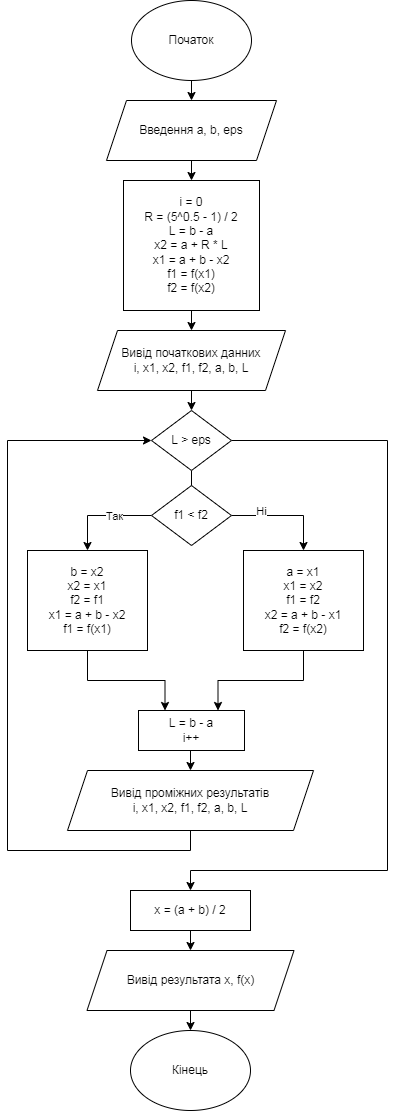

The diagram above was exported from draw.io. Its source (the exported page's mxGraphModel, read from the mxfile embedded in the PNG):
<mxGraphModel dx="813" dy="706" grid="1" gridSize="10" guides="1" tooltips="1" connect="1" arrows="1" fold="1" page="1" pageScale="1" pageWidth="827" pageHeight="1169" math="0" shadow="0">
  <root>
    <mxCell id="WIyWlLk6GJQsqaUBKTNV-0" />
    <mxCell id="WIyWlLk6GJQsqaUBKTNV-1" parent="WIyWlLk6GJQsqaUBKTNV-0" />
    <mxCell id="uDCtxzR3iTsRjBTPaetE-5" style="edgeStyle=orthogonalEdgeStyle;rounded=0;orthogonalLoop=1;jettySize=auto;html=1;exitX=0.5;exitY=1;exitDx=0;exitDy=0;entryX=0.5;entryY=0;entryDx=0;entryDy=0;" edge="1" parent="WIyWlLk6GJQsqaUBKTNV-1" source="uDCtxzR3iTsRjBTPaetE-0" target="uDCtxzR3iTsRjBTPaetE-4">
      <mxGeometry relative="1" as="geometry" />
    </mxCell>
    <mxCell id="uDCtxzR3iTsRjBTPaetE-0" value="Початок" style="ellipse;whiteSpace=wrap;html=1;" vertex="1" parent="WIyWlLk6GJQsqaUBKTNV-1">
      <mxGeometry x="294" y="40" width="120" height="80" as="geometry" />
    </mxCell>
    <mxCell id="uDCtxzR3iTsRjBTPaetE-1" value="Кінець" style="ellipse;whiteSpace=wrap;html=1;" vertex="1" parent="WIyWlLk6GJQsqaUBKTNV-1">
      <mxGeometry x="293" y="1070" width="120" height="80" as="geometry" />
    </mxCell>
    <mxCell id="uDCtxzR3iTsRjBTPaetE-8" style="edgeStyle=orthogonalEdgeStyle;rounded=0;orthogonalLoop=1;jettySize=auto;html=1;exitX=0.5;exitY=1;exitDx=0;exitDy=0;entryX=0.5;entryY=0;entryDx=0;entryDy=0;" edge="1" parent="WIyWlLk6GJQsqaUBKTNV-1" source="uDCtxzR3iTsRjBTPaetE-2" target="uDCtxzR3iTsRjBTPaetE-7">
      <mxGeometry relative="1" as="geometry" />
    </mxCell>
    <mxCell id="uDCtxzR3iTsRjBTPaetE-2" value="i = 0&lt;br&gt;R = (5^0.5 - 1) / 2&lt;br&gt;L = b - a&lt;br&gt;x2 = a + R * L&lt;br&gt;x1 = a + b - x2&lt;br&gt;f1 = f(x1)&lt;br&gt;f2 = f(x2)" style="rounded=0;whiteSpace=wrap;html=1;" vertex="1" parent="WIyWlLk6GJQsqaUBKTNV-1">
      <mxGeometry x="286" y="220" width="136" height="130" as="geometry" />
    </mxCell>
    <mxCell id="uDCtxzR3iTsRjBTPaetE-6" style="edgeStyle=orthogonalEdgeStyle;rounded=0;orthogonalLoop=1;jettySize=auto;html=1;exitX=0.5;exitY=1;exitDx=0;exitDy=0;entryX=0.5;entryY=0;entryDx=0;entryDy=0;" edge="1" parent="WIyWlLk6GJQsqaUBKTNV-1" source="uDCtxzR3iTsRjBTPaetE-4" target="uDCtxzR3iTsRjBTPaetE-2">
      <mxGeometry relative="1" as="geometry" />
    </mxCell>
    <mxCell id="uDCtxzR3iTsRjBTPaetE-4" value="Введення а, b, eps" style="shape=parallelogram;perimeter=parallelogramPerimeter;whiteSpace=wrap;html=1;fixedSize=1;" vertex="1" parent="WIyWlLk6GJQsqaUBKTNV-1">
      <mxGeometry x="269" y="140" width="170" height="60" as="geometry" />
    </mxCell>
    <mxCell id="uDCtxzR3iTsRjBTPaetE-10" style="edgeStyle=orthogonalEdgeStyle;rounded=0;orthogonalLoop=1;jettySize=auto;html=1;exitX=0.5;exitY=1;exitDx=0;exitDy=0;entryX=0.5;entryY=0;entryDx=0;entryDy=0;" edge="1" parent="WIyWlLk6GJQsqaUBKTNV-1" source="uDCtxzR3iTsRjBTPaetE-7" target="uDCtxzR3iTsRjBTPaetE-9">
      <mxGeometry relative="1" as="geometry" />
    </mxCell>
    <mxCell id="uDCtxzR3iTsRjBTPaetE-7" value="Вивід початкових данних&lt;br&gt;i, x1, x2, f1, f2, a, b, L" style="shape=parallelogram;perimeter=parallelogramPerimeter;whiteSpace=wrap;html=1;fixedSize=1;" vertex="1" parent="WIyWlLk6GJQsqaUBKTNV-1">
      <mxGeometry x="260" y="370" width="188" height="60" as="geometry" />
    </mxCell>
    <mxCell id="uDCtxzR3iTsRjBTPaetE-13" style="edgeStyle=orthogonalEdgeStyle;rounded=0;orthogonalLoop=1;jettySize=auto;html=1;entryX=0.5;entryY=0;entryDx=0;entryDy=0;exitX=0.5;exitY=1;exitDx=0;exitDy=0;" edge="1" parent="WIyWlLk6GJQsqaUBKTNV-1" source="uDCtxzR3iTsRjBTPaetE-9" target="uDCtxzR3iTsRjBTPaetE-11">
      <mxGeometry relative="1" as="geometry">
        <mxPoint x="310" y="500" as="sourcePoint" />
        <Array as="points">
          <mxPoint x="354" y="530" />
          <mxPoint x="354" y="530" />
        </Array>
      </mxGeometry>
    </mxCell>
    <mxCell id="uDCtxzR3iTsRjBTPaetE-28" style="edgeStyle=orthogonalEdgeStyle;rounded=0;orthogonalLoop=1;jettySize=auto;html=1;exitX=1;exitY=0.5;exitDx=0;exitDy=0;entryX=0.5;entryY=0;entryDx=0;entryDy=0;" edge="1" parent="WIyWlLk6GJQsqaUBKTNV-1" source="uDCtxzR3iTsRjBTPaetE-9" target="uDCtxzR3iTsRjBTPaetE-27">
      <mxGeometry relative="1" as="geometry">
        <Array as="points">
          <mxPoint x="550" y="480" />
          <mxPoint x="550" y="910" />
          <mxPoint x="353" y="910" />
        </Array>
      </mxGeometry>
    </mxCell>
    <mxCell id="uDCtxzR3iTsRjBTPaetE-9" value="L &amp;gt; eps" style="rhombus;whiteSpace=wrap;html=1;" vertex="1" parent="WIyWlLk6GJQsqaUBKTNV-1">
      <mxGeometry x="314" y="450" width="80" height="60" as="geometry" />
    </mxCell>
    <mxCell id="uDCtxzR3iTsRjBTPaetE-16" style="edgeStyle=orthogonalEdgeStyle;rounded=0;orthogonalLoop=1;jettySize=auto;html=1;exitX=0;exitY=0.5;exitDx=0;exitDy=0;" edge="1" parent="WIyWlLk6GJQsqaUBKTNV-1" source="uDCtxzR3iTsRjBTPaetE-11" target="uDCtxzR3iTsRjBTPaetE-15">
      <mxGeometry relative="1" as="geometry" />
    </mxCell>
    <mxCell id="uDCtxzR3iTsRjBTPaetE-17" value="Так" style="edgeLabel;html=1;align=center;verticalAlign=middle;resizable=0;points=[];" vertex="1" connectable="0" parent="uDCtxzR3iTsRjBTPaetE-16">
      <mxGeometry x="-0.223" relative="1" as="geometry">
        <mxPoint as="offset" />
      </mxGeometry>
    </mxCell>
    <mxCell id="uDCtxzR3iTsRjBTPaetE-19" style="edgeStyle=orthogonalEdgeStyle;rounded=0;orthogonalLoop=1;jettySize=auto;html=1;exitX=1;exitY=0.5;exitDx=0;exitDy=0;entryX=0.5;entryY=0;entryDx=0;entryDy=0;" edge="1" parent="WIyWlLk6GJQsqaUBKTNV-1" source="uDCtxzR3iTsRjBTPaetE-11" target="uDCtxzR3iTsRjBTPaetE-18">
      <mxGeometry relative="1" as="geometry" />
    </mxCell>
    <mxCell id="uDCtxzR3iTsRjBTPaetE-20" value="Ні" style="edgeLabel;html=1;align=center;verticalAlign=middle;resizable=0;points=[];" vertex="1" connectable="0" parent="uDCtxzR3iTsRjBTPaetE-19">
      <mxGeometry x="-0.1238" y="-3" relative="1" as="geometry">
        <mxPoint x="-18" y="-8" as="offset" />
      </mxGeometry>
    </mxCell>
    <mxCell id="uDCtxzR3iTsRjBTPaetE-11" value="f1 &amp;lt; f2" style="rhombus;whiteSpace=wrap;html=1;" vertex="1" parent="WIyWlLk6GJQsqaUBKTNV-1">
      <mxGeometry x="314" y="525" width="80" height="60" as="geometry" />
    </mxCell>
    <mxCell id="uDCtxzR3iTsRjBTPaetE-22" style="edgeStyle=orthogonalEdgeStyle;rounded=0;orthogonalLoop=1;jettySize=auto;html=1;exitX=0.5;exitY=1;exitDx=0;exitDy=0;entryX=0.25;entryY=0;entryDx=0;entryDy=0;" edge="1" parent="WIyWlLk6GJQsqaUBKTNV-1" source="uDCtxzR3iTsRjBTPaetE-15" target="uDCtxzR3iTsRjBTPaetE-21">
      <mxGeometry relative="1" as="geometry" />
    </mxCell>
    <mxCell id="uDCtxzR3iTsRjBTPaetE-15" value="b = x2&lt;br&gt;x2 = x1&lt;br&gt;f2 = f1&lt;br&gt;x1 = a + b - x2&lt;br&gt;f1 = f(x1)" style="rounded=0;whiteSpace=wrap;html=1;" vertex="1" parent="WIyWlLk6GJQsqaUBKTNV-1">
      <mxGeometry x="190" y="590" width="120" height="100" as="geometry" />
    </mxCell>
    <mxCell id="uDCtxzR3iTsRjBTPaetE-23" style="edgeStyle=orthogonalEdgeStyle;rounded=0;orthogonalLoop=1;jettySize=auto;html=1;exitX=0.5;exitY=1;exitDx=0;exitDy=0;entryX=0.75;entryY=0;entryDx=0;entryDy=0;" edge="1" parent="WIyWlLk6GJQsqaUBKTNV-1" source="uDCtxzR3iTsRjBTPaetE-18" target="uDCtxzR3iTsRjBTPaetE-21">
      <mxGeometry relative="1" as="geometry" />
    </mxCell>
    <mxCell id="uDCtxzR3iTsRjBTPaetE-18" value="a = x1&lt;br&gt;x1 = x2&lt;br&gt;f1 = f2&lt;br&gt;x2 = a + b - x1&lt;br&gt;f2 = f(x2)" style="rounded=0;whiteSpace=wrap;html=1;" vertex="1" parent="WIyWlLk6GJQsqaUBKTNV-1">
      <mxGeometry x="406" y="590" width="120" height="100" as="geometry" />
    </mxCell>
    <mxCell id="uDCtxzR3iTsRjBTPaetE-25" style="edgeStyle=orthogonalEdgeStyle;rounded=0;orthogonalLoop=1;jettySize=auto;html=1;exitX=0.5;exitY=1;exitDx=0;exitDy=0;entryX=0.5;entryY=0;entryDx=0;entryDy=0;" edge="1" parent="WIyWlLk6GJQsqaUBKTNV-1" source="uDCtxzR3iTsRjBTPaetE-21" target="uDCtxzR3iTsRjBTPaetE-24">
      <mxGeometry relative="1" as="geometry" />
    </mxCell>
    <mxCell id="uDCtxzR3iTsRjBTPaetE-21" value="L = b - a&lt;br&gt;i++" style="rounded=0;whiteSpace=wrap;html=1;" vertex="1" parent="WIyWlLk6GJQsqaUBKTNV-1">
      <mxGeometry x="301" y="750" width="106" height="40" as="geometry" />
    </mxCell>
    <mxCell id="uDCtxzR3iTsRjBTPaetE-26" style="edgeStyle=orthogonalEdgeStyle;rounded=0;orthogonalLoop=1;jettySize=auto;html=1;exitX=0.5;exitY=1;exitDx=0;exitDy=0;entryX=0;entryY=0.5;entryDx=0;entryDy=0;" edge="1" parent="WIyWlLk6GJQsqaUBKTNV-1" source="uDCtxzR3iTsRjBTPaetE-24" target="uDCtxzR3iTsRjBTPaetE-9">
      <mxGeometry relative="1" as="geometry">
        <Array as="points">
          <mxPoint x="353" y="890" />
          <mxPoint x="170" y="890" />
          <mxPoint x="170" y="480" />
        </Array>
      </mxGeometry>
    </mxCell>
    <mxCell id="uDCtxzR3iTsRjBTPaetE-24" value="Вивід проміжних результатів&lt;br&gt;i, x1, x2, f1, f2, a, b, L" style="shape=parallelogram;perimeter=parallelogramPerimeter;whiteSpace=wrap;html=1;fixedSize=1;" vertex="1" parent="WIyWlLk6GJQsqaUBKTNV-1">
      <mxGeometry x="230" y="810" width="246" height="60" as="geometry" />
    </mxCell>
    <mxCell id="uDCtxzR3iTsRjBTPaetE-30" style="edgeStyle=orthogonalEdgeStyle;rounded=0;orthogonalLoop=1;jettySize=auto;html=1;exitX=0.5;exitY=1;exitDx=0;exitDy=0;entryX=0.5;entryY=0;entryDx=0;entryDy=0;" edge="1" parent="WIyWlLk6GJQsqaUBKTNV-1" source="uDCtxzR3iTsRjBTPaetE-27" target="uDCtxzR3iTsRjBTPaetE-29">
      <mxGeometry relative="1" as="geometry" />
    </mxCell>
    <mxCell id="uDCtxzR3iTsRjBTPaetE-27" value="x = (a + b) / 2" style="rounded=0;whiteSpace=wrap;html=1;" vertex="1" parent="WIyWlLk6GJQsqaUBKTNV-1">
      <mxGeometry x="293" y="930" width="120" height="40" as="geometry" />
    </mxCell>
    <mxCell id="uDCtxzR3iTsRjBTPaetE-31" style="edgeStyle=orthogonalEdgeStyle;rounded=0;orthogonalLoop=1;jettySize=auto;html=1;exitX=0.5;exitY=1;exitDx=0;exitDy=0;entryX=0.5;entryY=0;entryDx=0;entryDy=0;" edge="1" parent="WIyWlLk6GJQsqaUBKTNV-1" source="uDCtxzR3iTsRjBTPaetE-29" target="uDCtxzR3iTsRjBTPaetE-1">
      <mxGeometry relative="1" as="geometry" />
    </mxCell>
    <mxCell id="uDCtxzR3iTsRjBTPaetE-29" value="Вивід результата x, f(x)" style="shape=parallelogram;perimeter=parallelogramPerimeter;whiteSpace=wrap;html=1;fixedSize=1;" vertex="1" parent="WIyWlLk6GJQsqaUBKTNV-1">
      <mxGeometry x="249.5" y="990" width="207" height="60" as="geometry" />
    </mxCell>
  </root>
</mxGraphModel>